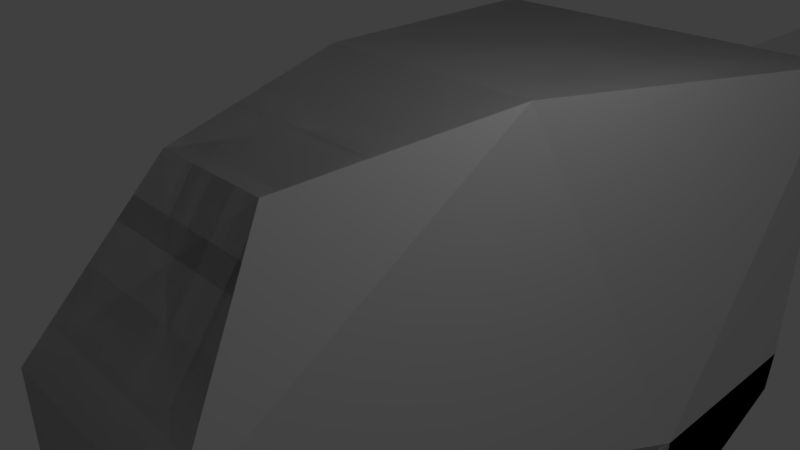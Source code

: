 # Source: HelicopterBody.blend  (saved by Blender 2.78.0; exported with 4.5.12 LTS)
import bpy
from mathutils import Matrix  # noqa: F401  (used for matrix-valued properties, if any)

bpy.ops.wm.read_factory_settings(use_empty=True)
scene = bpy.context.scene
scene.name = 'Scene'

# ---- collections
col_collection_1 = bpy.data.collections.new('Collection 1'); scene.collection.children.link(col_collection_1)

# ---- materials (node trees are filled in below, after node groups)
mat_material = bpy.data.materials.new('Material')
mat_material.alpha_threshold = 0.0
mat_material.use_transparent_shadow = False
mat_material.roughness = 0.5
mat_material.line_color = (0.0, 0.0, 0.0, 1.0)

# ---- material node trees

# ---- world
world_world = bpy.data.worlds.new('World'); scene.world = world_world
world_world.color = (0.05088, 0.05088, 0.05088)
world_world.use_sun_shadow = False
world_world.sun_shadow_jitter_overblur = 0.0
world_world.cycles.sampling_method = 'MANUAL'

# ---- cameras
cam_camera = bpy.data.cameras.new('Camera')
cam_camera.clip_end = 100.0
cam_camera.lens = 35.0
cam_camera.sensor_width = 32.0
cam_camera.sensor_height = 18.0
cam_camera.ortho_scale = 7.314
cam_camera.dof.focus_distance = 0.0
cam_camera.dof.aperture_fstop = 128.0

# ---- lights
light_lamp = bpy.data.lights.new('Lamp', 'POINT')
light_lamp.transmission_factor = 0.0
light_lamp.cutoff_distance = 30.0
light_lamp.energy = 100.0
light_lamp.shadow_buffer_clip_start = 1.001
light_lamp.shadow_soft_size = 0.1
light_lamp.shadow_maximum_resolution = 0.006
light_lamp.use_absolute_resolution = True

# ---- meshes
me_cube = bpy.data.meshes.new('Cube')
me_cube.from_pydata([(1.0, 1.0, -1.0), (0.5687, -1.317, -0.2402), (-0.5687, -1.317, -0.2402), (-1.0, 1.0, -1.0), (0.5732, 0.3102, 0.7524), (0.3038, -0.7329, 0.596), (-0.3038, -0.7329, 0.596), (-0.5732, 0.3102, 0.7524), (1.0, 2.078, -1.0), (-1.0, 2.078, -1.0), (1.0, 2.078, 0.6285), (-1.0, 2.078, 0.6285), (4.172e-07, 2.078, -1.0), (1.0, 2.078, 2.384e-07), (-1.0, 2.078, 2.384e-07), (4.768e-07, 2.078, 0.6285), (4.768e-07, 2.078, 2.384e-07), (-0.5, 2.078, -1.0), (1.0, 2.078, 0.1285), (-1.0, 2.078, 0.1285), (-0.5, 2.078, 0.6285), (0.5, 2.078, -1.0), (1.0, 2.078, -0.5), (-1.0, 2.078, -0.5), (0.5, 2.078, 0.6285), (-0.5, 2.078, 2.384e-07), (0.5, 2.078, 2.384e-07), (4.768e-07, 2.078, 0.1285), (4.47e-07, 2.078, -0.5), (0.5, 2.078, -0.5), (0.5, 2.078, 0.1285), (-0.5, 2.078, 0.1285), (-0.5, 2.078, -0.5), (0.5, 6.078, -1.0), (8.941e-07, 6.078, -1.0), (0.5, 6.078, 7.153e-07), (9.537e-07, 6.078, 7.153e-07), (9.239e-07, 6.078, -0.5), (0.5, 6.078, -0.5), (0.5, 7.298, -1.0), (8.941e-07, 7.298, -1.0), (0.5, 7.298, 7.153e-07), (9.537e-07, 7.298, 7.153e-07), (9.239e-07, 7.298, -0.5), (0.5, 7.298, -0.5), (0.25, 6.078, 7.153e-07), (0.5, 6.688, 7.153e-07), (0.25, 7.298, 7.153e-07), (9.537e-07, 6.688, 7.153e-07), (0.25, 6.688, 7.153e-07), (0.25, 6.835, 1.394), (9.537e-07, 6.835, 1.394), (0.25, 8.055, 1.394), (9.537e-07, 8.055, 1.394), (9.537e-07, 7.445, 1.394), (0.25, 7.445, 1.394), (1.0, 1.0, -1.0), (0.5387, -1.328, -0.9978), (-1.0, 1.0, -1.0), (-0.5387, -1.328, -0.9978), (1.0, 0.9679, -1.706), (-1.0, 0.9679, -1.706), (-0.5, 2.046, -1.224), (-1.0, 2.046, -1.224), (1.0, 2.046, -1.224), (0.5, 2.046, -1.224), (4.14e-07, 2.046, -1.224), (0.6295, 0.343, -1.555), (0.3571, -0.9177, -1.351), (-0.6295, 0.343, -1.555), (-0.3571, -0.9177, -1.351)], [], [(0, 1, 57, 56), (4, 7, 6, 5), (0, 4, 5, 1), (1, 5, 6, 2), (2, 6, 7, 3), (4, 0, 8, 22, 13, 18, 10), (32, 17, 9, 23), (7, 4, 10, 24, 15, 20, 11), (3, 7, 11, 19, 14, 23, 9), (12, 21, 65, 66), (31, 25, 14, 19), (30, 26, 16, 27), (21, 12, 34, 33), (26, 29, 38, 35), (13, 22, 29, 26), (22, 8, 21, 29), (24, 30, 27, 15), (10, 18, 30, 24), (18, 13, 26, 30), (20, 31, 19, 11), (15, 27, 31, 20), (27, 16, 25, 31), (25, 32, 23, 14), (16, 28, 32, 25), (28, 12, 17, 32), (38, 33, 39, 44), (49, 46, 41, 47), (28, 16, 36, 37), (16, 26, 35, 45, 36), (29, 21, 33, 38), (12, 28, 37, 34), (44, 39, 40, 43), (41, 44, 43, 42, 47), (37, 36, 48, 42, 43), (33, 34, 40, 39), (35, 38, 44, 41, 46), (34, 37, 43, 40), (48, 36, 51, 54), (36, 45, 50, 51), (45, 35, 46, 49), (54, 55, 52, 53), (51, 50, 55, 54), (49, 47, 52, 55), (47, 42, 53, 52), (45, 49, 55, 50), (42, 48, 54, 53), (0, 56, 67, 60), (2, 3, 58, 59), (1, 2, 59, 57), (8, 0, 60, 64), (60, 61, 63, 62, 66, 65, 64), (67, 68, 70, 69), (61, 60, 67, 69), (57, 59, 70, 68), (58, 3, 61, 69), (17, 12, 66, 62), (59, 58, 69, 70), (21, 8, 64, 65), (56, 57, 68, 67), (9, 17, 62, 63), (3, 9, 63, 61)])
me_cube.materials.append(mat_material)
me_cube.use_remesh_preserve_volume = False
me_cube.use_remesh_preserve_attributes = False
me_cube.use_mirror_vertex_groups = False
me_cube.update()

# ---- objects
ob_cube = bpy.data.objects.new('Cube', me_cube)
ob_lamp = bpy.data.objects.new('Lamp', light_lamp)
ob_camera = bpy.data.objects.new('Camera', cam_camera)

# ---- transforms, parenting, visibility, modifiers, constraints
ob_cube.location = (0.0, 0.0, 0.0)
ob_cube.scale = (3.0, 3.0, 3.0)
ob_cube.lock_rotations_4d = False
ob_cube.empty_display_type = 'ARROWS'
ob_cube.lineart.crease_threshold = 0.0
_m = ob_cube.modifiers.new('Mirror', 'MIRROR')
ob_lamp.location = (4.076, 1.005, 5.904)
ob_lamp.rotation_euler = (0.6503, 0.05522, 1.866)
ob_lamp.lock_rotations_4d = False
ob_lamp.empty_display_type = 'ARROWS'
ob_lamp.color = (0.0, 0.0, 0.0, 0.0)
ob_lamp.lineart.crease_threshold = 0.0
ob_camera.location = (7.481, -6.508, 5.344)
ob_camera.rotation_euler = (1.109, 0.0, 0.8149)
ob_camera.lock_rotations_4d = False
ob_camera.empty_display_type = 'ARROWS'
ob_camera.color = (0.0, 0.0, 0.0, 0.0)
ob_camera.display_type = 'WIRE'
ob_camera.lineart.crease_threshold = 0.0

# ---- collection membership
col_collection_1.objects.link(ob_cube)
col_collection_1.objects.link(ob_lamp)
col_collection_1.objects.link(ob_camera)

# ---- scene / render settings (as saved in the file)
scene.camera = ob_camera
scene.frame_start = 1; scene.frame_end = 250; scene.frame_set(1)
scene.render.engine = 'BLENDER_EEVEE_NEXT'
scene.render.resolution_percentage = 50
scene.render.dither_intensity = 0.0
scene.cycles.use_denoising = False
scene.cycles.samples = 128
scene.cycles.sampling_pattern = 'TABULATED_SOBOL'
scene.cycles.light_sampling_threshold = 0.0
scene.cycles.use_adaptive_sampling = False
scene.cycles.use_light_tree = False
scene.cycles.blur_glossy = 0.0
scene.cycles.sample_clamp_indirect = 0.0
scene.view_settings.view_transform = 'Standard'
bpy.context.view_layer.update()
